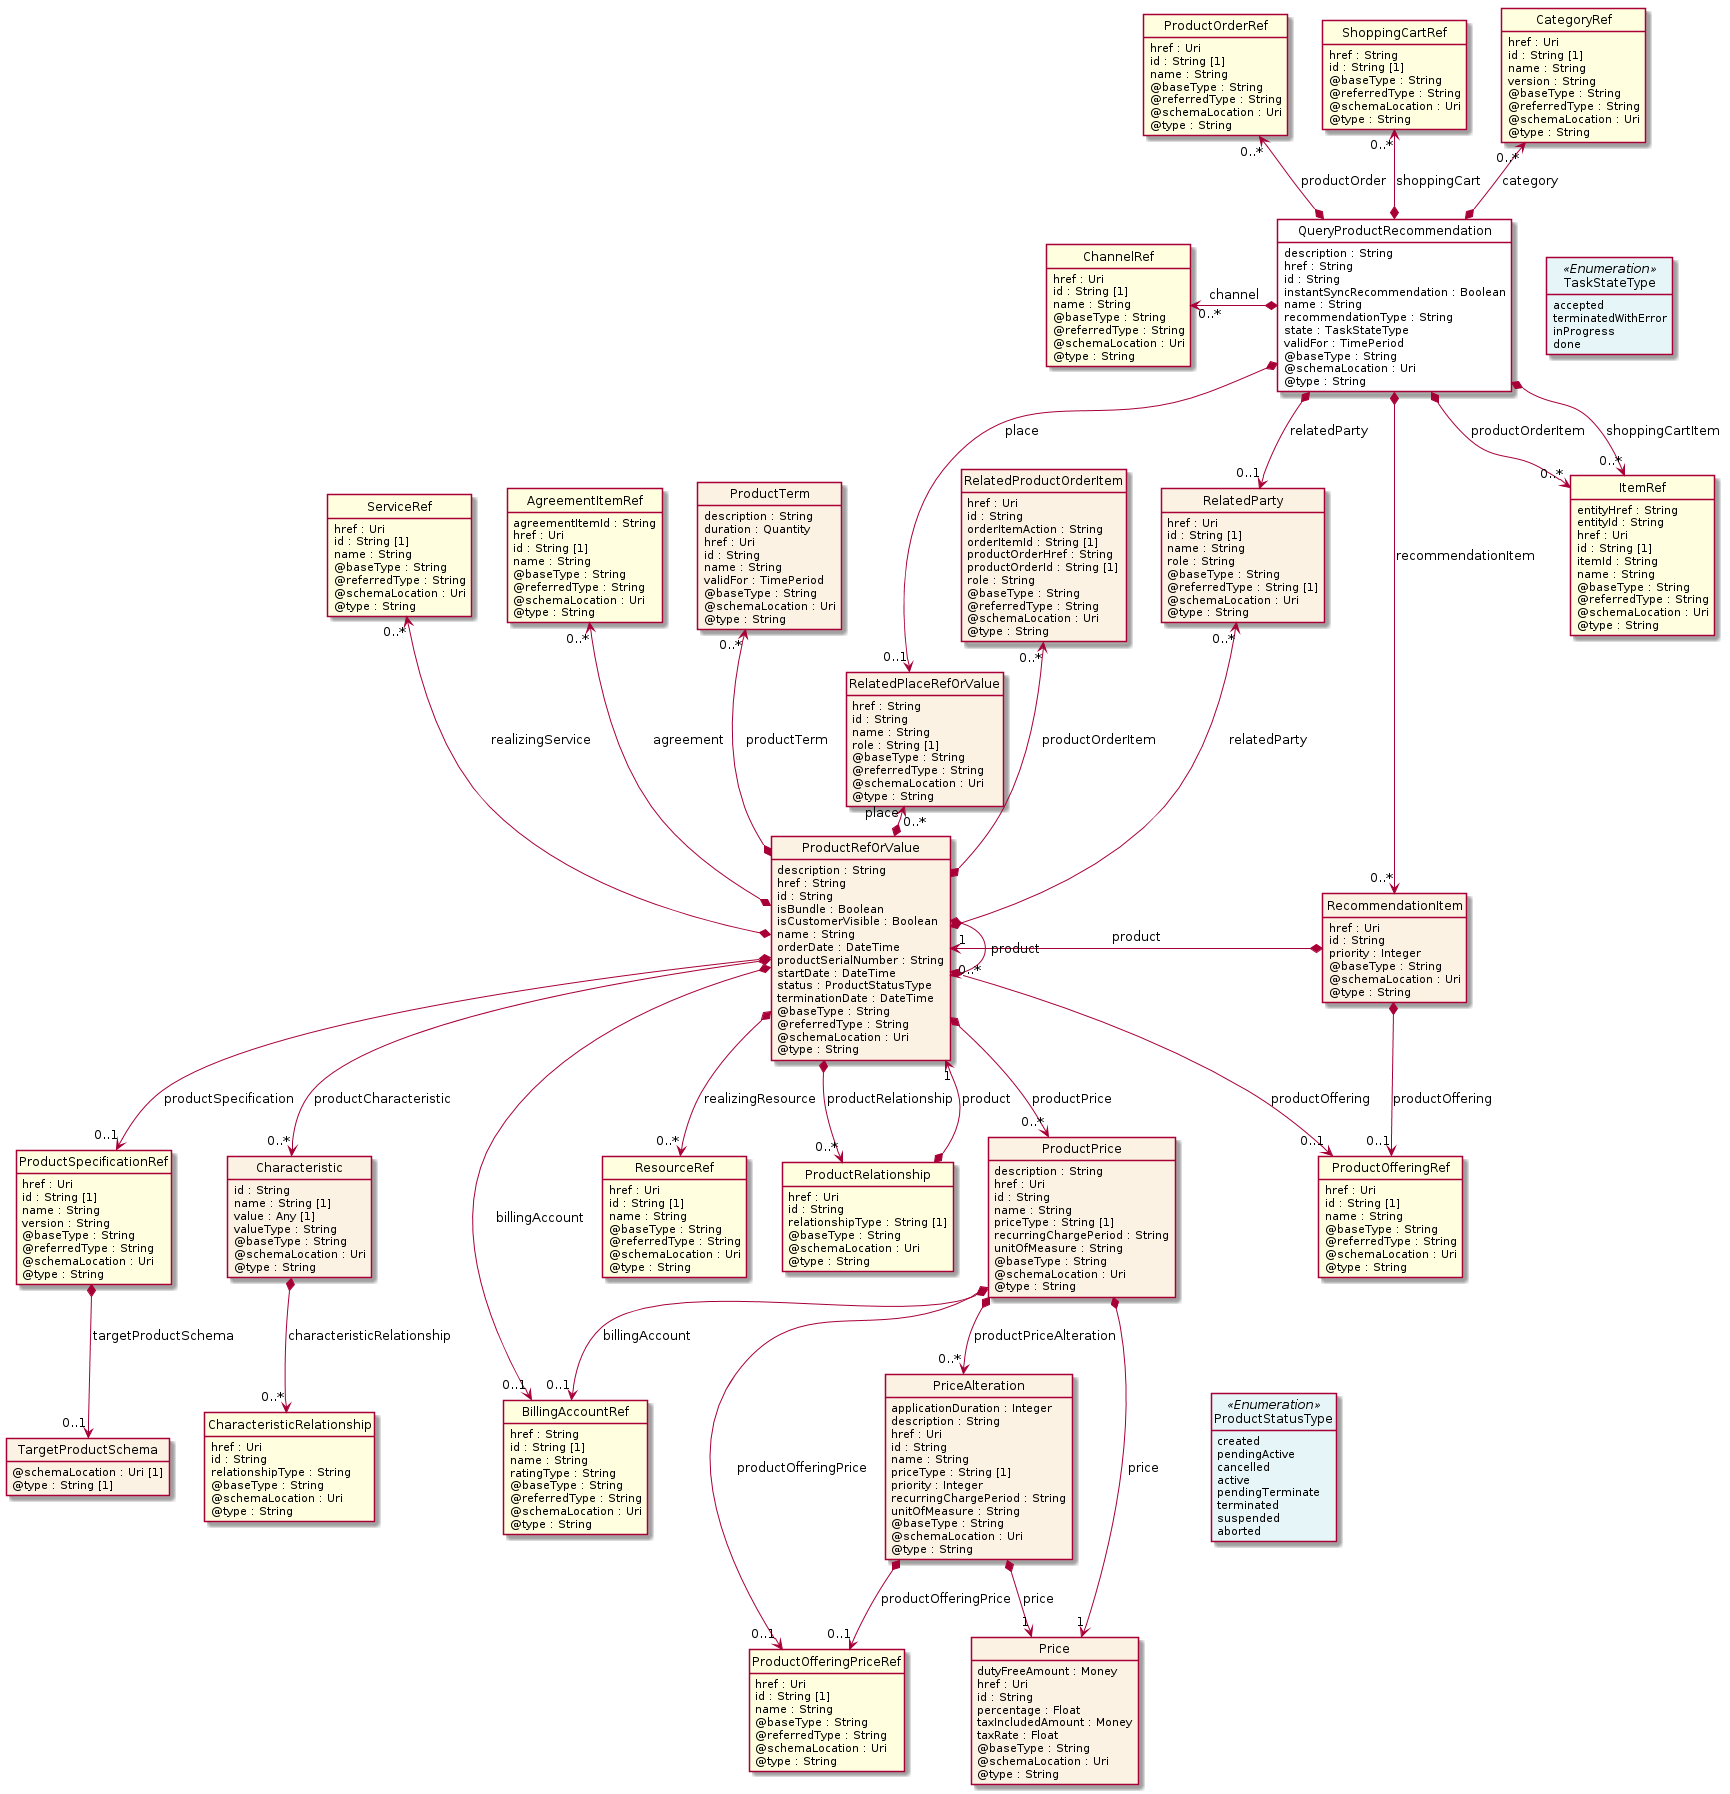

The diagram above was rendered by PlantUML. Its source (embedded in the PNG):
@startuml
hide circle
hide methods
hide stereotype
show <<Enumeration>> stereotype
skinparam class {
   BackgroundColor<<Enumeration>> #E6F5F7
   BackgroundColor<<Ref>> #FFFFE0
   BackgroundColor<<Pivot>> #FFFFFFF
   BackgroundColor<<SimpleType>> #E2F0DA
   BackgroundColor #FCF2E3
}

class QueryProductRecommendation <<Pivot>> {
    description : String
    href : String
    id : String
    instantSyncRecommendation : Boolean
    name : String
    recommendationType : String
    state : TaskStateType
    validFor : TimePeriod
    @baseType : String
    @schemaLocation : Uri
    @type : String
}

class RecommendationItem  {
    href : Uri
    id : String
    priority : Integer
    @baseType : String
    @schemaLocation : Uri
    @type : String
}

class ProductRefOrValue  {
    description : String
    href : String
    id : String
    isBundle : Boolean
    isCustomerVisible : Boolean
    name : String
    orderDate : DateTime
    productSerialNumber : String
    startDate : DateTime
    status : ProductStatusType
    terminationDate : DateTime
    @baseType : String
    @referredType : String
    @schemaLocation : Uri
    @type : String
}

class ProductSpecificationRef  <<Ref>> {
    href : Uri
    id : String [1]
    name : String
    version : String
    @baseType : String
    @referredType : String
    @schemaLocation : Uri
    @type : String
}

class TargetProductSchema  {
    @schemaLocation : Uri [1]
    @type : String [1]
}

class Characteristic  {
    id : String
    name : String [1]
    value : Any [1]
    valueType : String
    @baseType : String
    @schemaLocation : Uri
    @type : String
}

class CharacteristicRelationship  <<Ref>> {
    href : Uri
    id : String
    relationshipType : String
    @baseType : String
    @schemaLocation : Uri
    @type : String
}

class BillingAccountRef  <<Ref>> {
    href : String
    id : String [1]
    name : String
    ratingType : String
    @baseType : String
    @referredType : String
    @schemaLocation : Uri
    @type : String
}

class RelatedProductOrderItem  {
    href : Uri
    id : String
    orderItemAction : String
    orderItemId : String [1]
    productOrderHref : String
    productOrderId : String [1]
    role : String
    @baseType : String
    @referredType : String
    @schemaLocation : Uri
    @type : String
}

class ServiceRef  <<Ref>> {
    href : Uri
    id : String [1]
    name : String
    @baseType : String
    @referredType : String
    @schemaLocation : Uri
    @type : String
}

class ResourceRef  <<Ref>> {
    href : Uri
    id : String [1]
    name : String
    @baseType : String
    @referredType : String
    @schemaLocation : Uri
    @type : String
}

class RelatedPlaceRefOrValue  {
    href : String
    id : String
    name : String
    role : String [1]
    @baseType : String
    @referredType : String
    @schemaLocation : Uri
    @type : String
}

class AgreementItemRef  <<Ref>> {
    agreementItemId : String
    href : Uri
    id : String [1]
    name : String
    @baseType : String
    @referredType : String
    @schemaLocation : Uri
    @type : String
}

class ProductOfferingRef  <<Ref>> {
    href : Uri
    id : String [1]
    name : String
    @baseType : String
    @referredType : String
    @schemaLocation : Uri
    @type : String
}

class ProductTerm  {
    description : String
    duration : Quantity
    href : Uri
    id : String
    name : String
    validFor : TimePeriod
    @baseType : String
    @schemaLocation : Uri
    @type : String
}

class RelatedParty  {
    href : Uri
    id : String [1]
    name : String
    role : String
    @baseType : String
    @referredType : String [1]
    @schemaLocation : Uri
    @type : String
}

class ProductRelationship  <<Ref>> {
    href : Uri
    id : String
    relationshipType : String [1]
    @baseType : String
    @schemaLocation : Uri
    @type : String
}

class ProductPrice  {
    description : String
    href : Uri
    id : String
    name : String
    priceType : String [1]
    recurringChargePeriod : String
    unitOfMeasure : String
    @baseType : String
    @schemaLocation : Uri
    @type : String
}

class ProductOfferingPriceRef  <<Ref>> {
    href : Uri
    id : String [1]
    name : String
    @baseType : String
    @referredType : String
    @schemaLocation : Uri
    @type : String
}

class Price  {
    dutyFreeAmount : Money
    href : Uri
    id : String
    percentage : Float
    taxIncludedAmount : Money
    taxRate : Float
    @baseType : String
    @schemaLocation : Uri
    @type : String
}

class PriceAlteration  {
    applicationDuration : Integer
    description : String
    href : Uri
    id : String
    name : String
    priceType : String [1]
    priority : Integer
    recurringChargePeriod : String
    unitOfMeasure : String
    @baseType : String
    @schemaLocation : Uri
    @type : String
}

class ProductStatusType <<Enumeration>> {
    created
    pendingActive
    cancelled
    active
    pendingTerminate
    terminated
    suspended
    aborted
}

class ItemRef  <<Ref>> {
    entityHref : String
    entityId : String
    href : Uri
    id : String [1]
    itemId : String
    name : String
    @baseType : String
    @referredType : String
    @schemaLocation : Uri
    @type : String
}

class ChannelRef  <<Ref>> {
    href : Uri
    id : String [1]
    name : String
    @baseType : String
    @referredType : String
    @schemaLocation : Uri
    @type : String
}

class ProductOrderRef  <<Ref>> {
    href : Uri
    id : String [1]
    name : String
    @baseType : String
    @referredType : String
    @schemaLocation : Uri
    @type : String
}

class ShoppingCartRef  <<Ref>> {
    href : String
    id : String [1]
    @baseType : String
    @referredType : String
    @schemaLocation : Uri
    @type : String
}

class TaskStateType <<Enumeration>> {
    accepted
    terminatedWithError
    inProgress
    done
}

class CategoryRef  <<Ref>> {
    href : Uri
    id : String [1]
    name : String
    version : String
    @baseType : String
    @referredType : String
    @schemaLocation : Uri
    @type : String
}

QueryProductRecommendation *-->  "0..1" RelatedParty : relatedParty

QueryProductRecommendation *-->  "0..1" RelatedPlaceRefOrValue : place

QueryProductRecommendation -right[hidden]-> TaskStateType

QueryProductRecommendation *-->  "0..*" RecommendationItem : recommendationItem

RelatedPlaceRefOrValue "0..*" <-left-* ProductRefOrValue : place

ProductRefOrValue "1" <-left-* RecommendationItem : product

RecommendationItem *-->  "0..1" ProductOfferingRef : productOffering

ProductRefOrValue *-right-> "0..*" ProductRefOrValue : product

ProductRefOrValue *-->  "0..1" ProductOfferingRef : productOffering

RelatedParty "0..*" <--* ProductRefOrValue : relatedParty

ProductRefOrValue *-->  "0..1" BillingAccountRef : billingAccount

ProductRefOrValue -right[hidden]-> ProductStatusType

ProductRefOrValue *-->  "0..*" ProductRelationship : productRelationship

ProductRefOrValue *-->  "0..*" ProductPrice : productPrice

ProductRelationship *-->  "1" ProductRefOrValue : product

ProductPrice *-->  "0..1" BillingAccountRef : billingAccount

ProductPrice *-->  "1" Price : price

ProductPrice *-->  "0..1" ProductOfferingPriceRef : productOfferingPrice

ProductPrice *-->  "0..*" PriceAlteration : productPriceAlteration

PriceAlteration *-->  "1" Price : price

PriceAlteration *-->  "0..1" ProductOfferingPriceRef : productOfferingPrice

BillingAccountRef <-left[hidden]- ProductStatusType

AgreementItemRef "0..*" <--* ProductRefOrValue : agreement

ProductTerm "0..*" <--* ProductRefOrValue : productTerm

RelatedProductOrderItem "0..*" <--* ProductRefOrValue : productOrderItem

ServiceRef "0..*" <--* ProductRefOrValue : realizingService

ProductRefOrValue *-->  "0..*" ResourceRef : realizingResource

ProductRefOrValue *-->  "0..1" ProductSpecificationRef : productSpecification

ProductRefOrValue *-->  "0..*" Characteristic : productCharacteristic

ChannelRef "0..*" <-left-* QueryProductRecommendation : channel

CategoryRef "0..*" <--* QueryProductRecommendation : category

ProductOrderRef "0..*" <--* QueryProductRecommendation : productOrder

ShoppingCartRef "0..*" <--* QueryProductRecommendation : shoppingCart

QueryProductRecommendation *-->  "0..*" ItemRef : shoppingCartItem

QueryProductRecommendation *-->  "0..*" ItemRef : productOrderItem

RelatedParty <-left[hidden]- ItemRef

ProductSpecificationRef *-->  "0..1" TargetProductSchema : targetProductSchema

Characteristic *-->  "0..*" CharacteristicRelationship : characteristicRelationship

@enduml